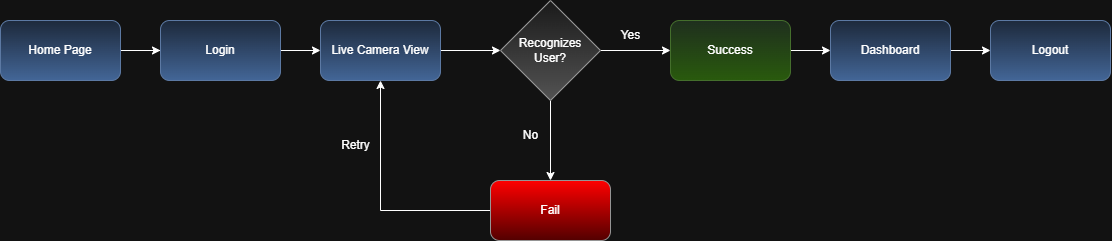

The diagram above was exported from draw.io. Its source (the exported page's mxGraphModel, read from the mxfile embedded in the PNG):
<mxGraphModel dx="1703" dy="659" grid="1" gridSize="10" guides="1" tooltips="1" connect="1" arrows="1" fold="1" page="0" pageScale="1" pageWidth="827" pageHeight="1169" math="0" shadow="0">
  <root>
    <mxCell id="WIyWlLk6GJQsqaUBKTNV-0" />
    <mxCell id="WIyWlLk6GJQsqaUBKTNV-1" parent="WIyWlLk6GJQsqaUBKTNV-0" />
    <mxCell id="mZmO0B_pbCig3Vv8tj8--8" value="" style="edgeStyle=orthogonalEdgeStyle;rounded=0;orthogonalLoop=1;jettySize=auto;html=1;" edge="1" parent="WIyWlLk6GJQsqaUBKTNV-1" source="WIyWlLk6GJQsqaUBKTNV-3" target="mZmO0B_pbCig3Vv8tj8--1">
      <mxGeometry relative="1" as="geometry" />
    </mxCell>
    <mxCell id="mZmO0B_pbCig3Vv8tj8--17" value="" style="edgeStyle=orthogonalEdgeStyle;rounded=0;orthogonalLoop=1;jettySize=auto;html=1;" edge="1" parent="WIyWlLk6GJQsqaUBKTNV-1" source="WIyWlLk6GJQsqaUBKTNV-3" target="mZmO0B_pbCig3Vv8tj8--16">
      <mxGeometry relative="1" as="geometry" />
    </mxCell>
    <mxCell id="WIyWlLk6GJQsqaUBKTNV-3" value="Home Page" style="rounded=1;whiteSpace=wrap;html=1;fontSize=12;glass=0;strokeWidth=1;shadow=0;fillColor=#dae8fc;gradientColor=#7ea6e0;strokeColor=#6c8ebf;" parent="WIyWlLk6GJQsqaUBKTNV-1" vertex="1">
      <mxGeometry x="-120" y="220" width="120" height="60" as="geometry" />
    </mxCell>
    <mxCell id="mZmO0B_pbCig3Vv8tj8--9" value="" style="edgeStyle=orthogonalEdgeStyle;rounded=0;orthogonalLoop=1;jettySize=auto;html=1;" edge="1" parent="WIyWlLk6GJQsqaUBKTNV-1" source="mZmO0B_pbCig3Vv8tj8--1" target="mZmO0B_pbCig3Vv8tj8--5">
      <mxGeometry relative="1" as="geometry" />
    </mxCell>
    <mxCell id="mZmO0B_pbCig3Vv8tj8--1" value="Live Camera View" style="rounded=1;whiteSpace=wrap;html=1;fillColor=#dae8fc;gradientColor=#7ea6e0;strokeColor=#6c8ebf;" vertex="1" parent="WIyWlLk6GJQsqaUBKTNV-1">
      <mxGeometry x="200" y="220" width="120" height="60" as="geometry" />
    </mxCell>
    <mxCell id="mZmO0B_pbCig3Vv8tj8--10" value="" style="edgeStyle=orthogonalEdgeStyle;rounded=0;orthogonalLoop=1;jettySize=auto;html=1;" edge="1" parent="WIyWlLk6GJQsqaUBKTNV-1" source="mZmO0B_pbCig3Vv8tj8--3" target="mZmO0B_pbCig3Vv8tj8--4">
      <mxGeometry relative="1" as="geometry" />
    </mxCell>
    <mxCell id="mZmO0B_pbCig3Vv8tj8--3" value="Success" style="rounded=1;whiteSpace=wrap;html=1;fillColor=#d5e8d4;gradientColor=#97d077;strokeColor=#82b366;" vertex="1" parent="WIyWlLk6GJQsqaUBKTNV-1">
      <mxGeometry x="550" y="220" width="120" height="60" as="geometry" />
    </mxCell>
    <mxCell id="mZmO0B_pbCig3Vv8tj8--19" value="" style="edgeStyle=orthogonalEdgeStyle;rounded=0;orthogonalLoop=1;jettySize=auto;html=1;" edge="1" parent="WIyWlLk6GJQsqaUBKTNV-1" source="mZmO0B_pbCig3Vv8tj8--4" target="mZmO0B_pbCig3Vv8tj8--18">
      <mxGeometry relative="1" as="geometry" />
    </mxCell>
    <mxCell id="mZmO0B_pbCig3Vv8tj8--4" value="Dashboard" style="rounded=1;whiteSpace=wrap;html=1;fillColor=#dae8fc;gradientColor=#7ea6e0;strokeColor=#6c8ebf;" vertex="1" parent="WIyWlLk6GJQsqaUBKTNV-1">
      <mxGeometry x="710" y="220" width="120" height="60" as="geometry" />
    </mxCell>
    <mxCell id="mZmO0B_pbCig3Vv8tj8--6" value="" style="edgeStyle=orthogonalEdgeStyle;rounded=0;orthogonalLoop=1;jettySize=auto;html=1;" edge="1" parent="WIyWlLk6GJQsqaUBKTNV-1" source="mZmO0B_pbCig3Vv8tj8--5" target="mZmO0B_pbCig3Vv8tj8--3">
      <mxGeometry relative="1" as="geometry" />
    </mxCell>
    <mxCell id="mZmO0B_pbCig3Vv8tj8--12" value="" style="edgeStyle=orthogonalEdgeStyle;rounded=0;orthogonalLoop=1;jettySize=auto;html=1;" edge="1" parent="WIyWlLk6GJQsqaUBKTNV-1" source="mZmO0B_pbCig3Vv8tj8--5" target="mZmO0B_pbCig3Vv8tj8--11">
      <mxGeometry relative="1" as="geometry" />
    </mxCell>
    <mxCell id="mZmO0B_pbCig3Vv8tj8--5" value="Recognizes User?" style="rhombus;whiteSpace=wrap;html=1;fillColor=#f5f5f5;gradientColor=#b3b3b3;strokeColor=#666666;" vertex="1" parent="WIyWlLk6GJQsqaUBKTNV-1">
      <mxGeometry x="380" y="200" width="100" height="100" as="geometry" />
    </mxCell>
    <mxCell id="mZmO0B_pbCig3Vv8tj8--7" value="Yes" style="text;html=1;align=center;verticalAlign=middle;resizable=0;points=[];autosize=1;strokeColor=none;fillColor=none;" vertex="1" parent="WIyWlLk6GJQsqaUBKTNV-1">
      <mxGeometry x="490" y="220" width="40" height="30" as="geometry" />
    </mxCell>
    <mxCell id="mZmO0B_pbCig3Vv8tj8--14" style="edgeStyle=orthogonalEdgeStyle;rounded=0;orthogonalLoop=1;jettySize=auto;html=1;entryX=0.5;entryY=1;entryDx=0;entryDy=0;" edge="1" parent="WIyWlLk6GJQsqaUBKTNV-1" source="mZmO0B_pbCig3Vv8tj8--11" target="mZmO0B_pbCig3Vv8tj8--1">
      <mxGeometry relative="1" as="geometry" />
    </mxCell>
    <mxCell id="mZmO0B_pbCig3Vv8tj8--11" value="Fail" style="rounded=1;whiteSpace=wrap;html=1;fillColor=light-dark(#F5F5F5,#FF0000);strokeColor=#666666;gradientColor=light-dark(#B3B3B3,#530000);" vertex="1" parent="WIyWlLk6GJQsqaUBKTNV-1">
      <mxGeometry x="370" y="380" width="120" height="60" as="geometry" />
    </mxCell>
    <mxCell id="mZmO0B_pbCig3Vv8tj8--13" value="No" style="text;html=1;align=center;verticalAlign=middle;resizable=0;points=[];autosize=1;strokeColor=none;fillColor=none;" vertex="1" parent="WIyWlLk6GJQsqaUBKTNV-1">
      <mxGeometry x="390" y="320" width="40" height="30" as="geometry" />
    </mxCell>
    <mxCell id="mZmO0B_pbCig3Vv8tj8--15" value="Retry" style="text;html=1;align=center;verticalAlign=middle;resizable=0;points=[];autosize=1;strokeColor=none;fillColor=none;" vertex="1" parent="WIyWlLk6GJQsqaUBKTNV-1">
      <mxGeometry x="210" y="330" width="50" height="30" as="geometry" />
    </mxCell>
    <mxCell id="mZmO0B_pbCig3Vv8tj8--16" value="Login" style="whiteSpace=wrap;html=1;fillColor=#dae8fc;strokeColor=#6c8ebf;rounded=1;glass=0;strokeWidth=1;shadow=0;gradientColor=#7ea6e0;" vertex="1" parent="WIyWlLk6GJQsqaUBKTNV-1">
      <mxGeometry x="40" y="220" width="120" height="60" as="geometry" />
    </mxCell>
    <mxCell id="mZmO0B_pbCig3Vv8tj8--18" value="Logout" style="whiteSpace=wrap;html=1;fillColor=#dae8fc;strokeColor=#6c8ebf;rounded=1;gradientColor=#7ea6e0;" vertex="1" parent="WIyWlLk6GJQsqaUBKTNV-1">
      <mxGeometry x="870" y="220" width="120" height="60" as="geometry" />
    </mxCell>
  </root>
</mxGraphModel>